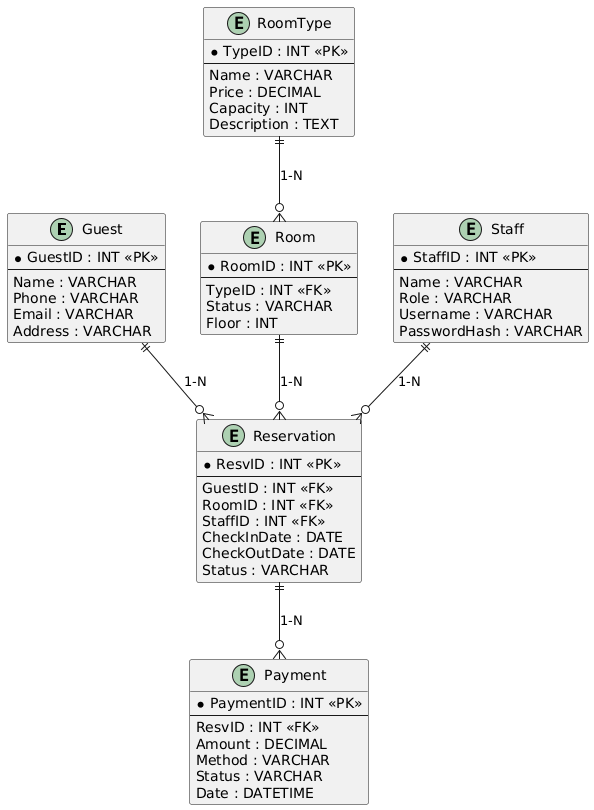

The diagram above was rendered by PlantUML. Its source (embedded in the PNG):
@startuml
entity Guest {
  *GuestID : INT <<PK>>
  --
  Name : VARCHAR
  Phone : VARCHAR
  Email : VARCHAR
  Address : VARCHAR
}

entity RoomType {
  *TypeID : INT <<PK>>
  --
  Name : VARCHAR
  Price : DECIMAL
  Capacity : INT
  Description : TEXT
}

entity Room {
  *RoomID : INT <<PK>>
  --
  TypeID : INT <<FK>>
  Status : VARCHAR
  Floor : INT
}

entity Reservation {
  *ResvID : INT <<PK>>
  --
  GuestID : INT <<FK>>
  RoomID : INT <<FK>>
  StaffID : INT <<FK>>
  CheckInDate : DATE
  CheckOutDate : DATE
  Status : VARCHAR
}

entity Payment {
  *PaymentID : INT <<PK>>
  --
  ResvID : INT <<FK>>
  Amount : DECIMAL
  Method : VARCHAR
  Status : VARCHAR
  Date : DATETIME
}

entity Staff {
  *StaffID : INT <<PK>>
  --
  Name : VARCHAR
  Role : VARCHAR
  Username : VARCHAR
  PasswordHash : VARCHAR
}

'========================
' Relationships
'========================
Guest ||--o{ Reservation : "1-N"
Reservation ||--o{ Payment : "1-N"
RoomType ||--o{ Room : "1-N"
Room ||--o{ Reservation : "1-N"
Staff ||--o{ Reservation : "1-N"
@enduml